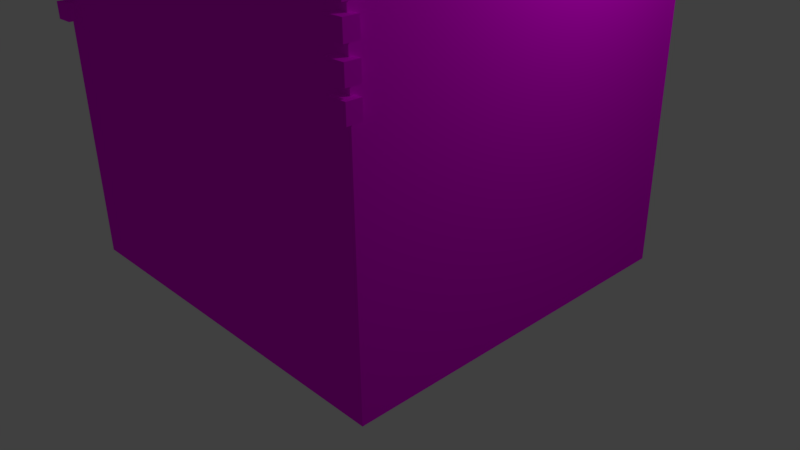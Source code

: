 # Source: building01v3.blend  (saved by Blender 2.77.0; exported with 4.5.12 LTS)
import bpy
from mathutils import Matrix  # noqa: F401  (used for matrix-valued properties, if any)

bpy.ops.wm.read_factory_settings(use_empty=True)
scene = bpy.context.scene
scene.name = 'Scene'

# ---- collections
col_collection_1 = bpy.data.collections.new('Collection 1'); scene.collection.children.link(col_collection_1)

# ---- images (referenced by path relative to the original .blend; pixels are not part of the script)
import os
ASSET_DIR = os.environ.get("B2B_ASSET_DIR", "")  # directory of the original .blend (textures are referenced by path, not embedded)
HERE = os.path.dirname(os.path.abspath(__file__))  # packed textures are extracted next to this script under _unpacked/

def load_image(name, relpath, width, height, colorspace="sRGB"):
    """Load a texture the original file referenced (path relative to the .blend, or extracted next to this script)."""
    p = next((c for c in (os.path.join(HERE, relpath), os.path.join(ASSET_DIR, relpath)) if relpath and os.path.exists(c)), "")
    if p:
        img = bpy.data.images.load(p, check_existing=True)
        img.name = name
    else:  # same state as the original file: an image datablock whose file is absent (Cycles renders it pink)
        img = bpy.data.images.new(name, width, height)
        img.source = "FILE"
        img.filepath = "//" + (relpath or name)
    img.colorspace_settings.name = colorspace
    return img
img_colorpalette_jpg = load_image('colorPalette.jpg', 'colorPalette.jpg', 1024, 1024, 'sRGB')

# ---- materials (node trees are filled in below, after node groups)
mat_material = bpy.data.materials.new('Material')
mat_material.alpha_threshold = 0.0
mat_material.roughness = 0.5
mat_material.line_color = (0.0, 0.0, 0.0, 1.0)

# ---- material node trees
mat_material.use_nodes = True; mat_material.node_tree.nodes.clear()
_N = mat_material.node_tree.nodes; _L = mat_material.node_tree.links
n0 = _N.new('ShaderNodeOutputMaterial'); n0.name = 'Material Output'; n0.location = (300, 300)
n1 = _N.new('ShaderNodeBsdfDiffuse'); n1.name = 'Diffuse BSDF'; n1.location = (10, 300)
n2 = _N.new('ShaderNodeTexImage'); n2.name = 'Image Texture'; n2.location = (228, 132)
n2.width = 140
n2.image = img_colorpalette_jpg
n3 = _N.new('ShaderNodeTexCoord'); n3.name = 'Texture Coordinate'; n3.location = (-183, 230)
_L.new(n1.outputs[0], n0.inputs[0])
_L.new(n3.outputs[2], n2.inputs[0])
_L.new(n2.outputs[0], n1.inputs[0])
n0.is_active_output = True

# ---- world
world_world = bpy.data.worlds.new('World'); scene.world = world_world
world_world.color = (0.05088, 0.05088, 0.05088)
world_world.use_sun_shadow = False
world_world.sun_shadow_jitter_overblur = 0.0
world_world.cycles.sampling_method = 'MANUAL'

# ---- cameras
cam_camera = bpy.data.cameras.new('Camera')
cam_camera.clip_end = 100.0
cam_camera.lens = 35.0
cam_camera.sensor_width = 32.0
cam_camera.sensor_height = 18.0
cam_camera.ortho_scale = 7.314
cam_camera.dof.focus_distance = 0.0

# ---- lights
light_lamp = bpy.data.lights.new('Lamp', 'POINT')
light_lamp.transmission_factor = 0.0
light_lamp.cutoff_distance = 30.0
light_lamp.energy = 100.0
light_lamp.shadow_buffer_clip_start = 1.001
light_lamp.shadow_soft_size = 0.1
light_lamp.shadow_maximum_resolution = 0.006
light_lamp.use_absolute_resolution = True

# ---- meshes
me_cube = bpy.data.meshes.new('Cube')
me_cube.from_pydata([(2.472, 2.348, -2.033), (2.472, -2.348, -2.033), (2.472, 2.348, 4.348), (2.472, -2.348, 4.348), (2.472, 2.348, 0.8392), (2.472, -2.348, 0.8392), (0.0, 2.348, -2.033), (0.0, -2.348, -2.033), (0.0, 2.348, 6.602), (0.0, -2.35, 6.691), (0.0, 2.348, 0.8392), (0.0, -2.348, 0.8392), (1.401, 2.348, -2.033), (0.5769, 2.348, -2.033), (1.401, -2.348, -2.033), (0.5769, -2.348, -2.033), (1.401, 2.348, 5.207), (0.5769, 2.348, 5.81), (1.351, -2.351, 5.164), (0.6555, -2.345, 5.931), (1.401, 2.348, 0.8392), (0.5769, 2.348, 0.8392), (1.401, -2.348, 0.8392), (0.5769, -2.348, 0.8392), (2.097, 2.348, -2.033), (2.097, -2.348, -2.033), (2.097, 2.348, 4.348), (2.094, -2.349, 4.345), (2.097, 2.348, 0.8392), (2.097, -2.348, 0.8392), (2.472, -1.644, -2.033), (2.472, -1.644, 4.348), (2.472, -1.644, 0.8392), (0.0, -1.643, 6.61), (0.0, -1.644, -2.033), (1.401, -1.644, -2.033), (0.5769, -1.644, -2.033), (1.335, -1.647, 5.147), (0.6628, -1.64, 5.888), (2.077, -1.645, 4.33), (2.097, -1.644, -2.033), (0.5769, 1.881, 7.0), (0.0, 1.881, 7.0), (2.097, 2.348, 5.0), (1.401, 1.881, 7.0), (2.472, 2.348, 5.0), (2.472, -1.644, 5.0), (0.0, -1.157, 7.0), (1.401, -1.157, 7.0), (0.5769, -1.157, 7.0), (2.097, -1.644, 5.0), (0.5769, 1.881, 7.25), (0.0, 1.881, 7.25), (1.401, 1.881, 7.25), (0.0, -1.157, 7.25), (1.401, -1.157, 7.25), (0.5769, -1.157, 7.25), (0.5934, 1.576, 7.25), (0.0, 1.576, 7.25), (1.253, 1.576, 7.25), (0.0, -0.8541, 7.25), (1.253, -0.8541, 7.25), (0.5934, -0.8541, 7.25), (0.5934, 1.576, 7.0), (0.0, 1.576, 7.0), (1.253, 1.576, 7.0), (0.0, -0.8541, 7.0), (1.253, -0.8541, 7.0), (0.5934, -0.8541, 7.0), (1.188, -2.181, 4.581), (0.0, -2.349, 4.575), (0.7132, -2.347, 4.577), (1.188, -2.349, 4.581), (1.055, -2.35, 5.096), (1.558, -2.348, 4.61), (0.0, -2.349, 6.146), (0.6789, -2.346, 5.552), (1.363, -2.35, 4.34), (0.627, -2.346, 4.335), (0.0, -2.349, 4.33), (0.7133, -2.178, 4.577), (1.558, -2.18, 4.61), (1.056, -2.181, 5.096), (0.679, -2.177, 5.552), (0.0, -2.181, 6.146), (0.0, -2.18, 4.575), (0.05995, -2.464, 4.199), (0.05995, -2.464, 4.401), (0.05995, -2.291, 4.199), (0.05995, -2.291, 4.401), (0.4365, -2.464, 4.199), (0.4365, -2.464, 4.401), (0.4365, -2.291, 4.199), (0.4365, -2.291, 4.401), (0.5617, -2.464, 4.199), (0.5617, -2.464, 4.401), (0.5617, -2.291, 4.199), (0.5617, -2.291, 4.401), (0.9383, -2.464, 4.199), (0.9383, -2.464, 4.401), (0.9383, -2.291, 4.199), (0.9383, -2.291, 4.401), (1.062, -2.464, 4.199), (1.062, -2.464, 4.401), (1.062, -2.291, 4.199), (1.062, -2.291, 4.401), (1.438, -2.464, 4.199), (1.438, -2.464, 4.401), (1.438, -2.291, 4.199), (1.438, -2.291, 4.401), (1.562, -2.464, 4.199), (1.562, -2.464, 4.401), (1.562, -2.291, 4.199), (1.562, -2.291, 4.401), (1.938, -2.464, 4.199), (1.938, -2.464, 4.401), (1.938, -2.291, 4.199), (1.938, -2.291, 4.401), (2.062, -2.464, 4.199), (2.062, -2.464, 4.401), (2.062, -2.291, 4.199), (2.062, -2.291, 4.401), (2.438, -2.464, 4.199), (2.438, -2.464, 4.401), (2.438, -2.291, 4.199), (2.438, -2.291, 4.401), (0.0, -0.7225, -2.033), (1.401, -0.7225, -2.033), (0.5769, -0.7225, -2.033), (2.097, -0.7225, -2.033), (2.472, -0.7225, -2.033), (2.472, -0.7226, 4.348), (2.472, -0.7225, 0.8392), (2.472, -0.7226, 5.0), (1.401, -0.4555, 7.0), (2.097, -0.7226, 5.0), (1.401, -0.4555, 7.25), (1.253, -0.3753, 7.25), (0.0, -0.6154, 7.0), (1.253, -0.3753, 7.0), (0.5934, -0.6154, 7.0), (0.0, -0.0851, -2.033), (1.401, -0.0851, -2.033), (0.5769, -0.0851, -2.033), (2.097, -0.0851, -2.033), (2.472, -0.0851, -2.033), (2.472, -0.0851, 4.348), (2.472, -0.0851, 0.8392), (2.472, -0.0851, 5.0), (1.401, 0.02955, 7.0), (2.097, -0.0851, 5.0), (1.401, 0.02955, 7.25), (1.253, 0.04291, 7.25), (0.0, -0.06585, 7.0), (1.253, 0.04291, 7.0), (0.5934, -0.06585, 7.0), (0.0, 1.009, -2.033), (1.401, 1.009, -2.033), (0.5769, 1.009, -2.033), (2.097, 1.009, -2.033), (2.472, 1.009, -2.033), (2.472, 1.009, 4.348), (2.472, 1.009, 0.8392), (2.472, 1.009, 5.0), (1.401, 0.8619, 7.0), (2.097, 1.009, 5.0), (1.401, 0.8619, 7.25), (1.253, 0.8411, 7.25), (0.0, 0.9831, 7.0), (1.253, 0.8411, 7.0), (0.5934, 0.9831, 7.0), (0.0, 1.589, -2.033), (1.401, 1.589, -2.033), (0.5769, 1.589, -2.033), (2.097, 1.589, -2.033), (2.472, 1.589, -2.033), (2.472, 1.589, 4.348), (2.472, 1.589, 0.8392), (2.472, 1.589, 5.0), (1.401, 1.303, 7.0), (2.097, 1.589, 5.0), (1.401, 1.303, 7.25), (1.253, 1.188, 7.25), (0.0, 1.439, 7.0), (1.253, 1.188, 7.0), (0.5934, 1.439, 7.0), (2.418, -0.2261, 6.217), (2.418, -0.5816, 6.217), (2.152, -0.2261, 6.217), (2.152, -0.5816, 6.217), (2.418, 1.46, 6.217), (2.418, 1.137, 6.217), (2.152, 1.46, 6.217), (2.152, 1.137, 6.217), (2.513, -0.09821, 6.217), (2.513, -0.7094, 6.217), (2.056, -0.09821, 6.217), (2.056, -0.7094, 6.217), (2.513, 1.577, 6.217), (2.513, 1.021, 6.217), (2.056, 1.577, 6.217), (2.056, 1.021, 6.217), (2.513, -0.09821, 6.412), (2.513, -0.7094, 6.412), (2.056, -0.09821, 6.412), (2.056, -0.7094, 6.412), (2.513, 1.577, 6.412), (2.513, 1.021, 6.412), (2.056, 1.577, 6.412), (2.056, 1.021, 6.412), (2.286, -0.3904, 6.292), (2.467, -0.5219, 6.43), (2.217, -0.6031, 6.43), (2.062, -0.3904, 6.43), (2.217, -0.1778, 6.43), (2.467, -0.259, 6.43), (2.355, -0.6031, 6.654), (2.105, -0.5219, 6.654), (2.105, -0.259, 6.654), (2.355, -0.1778, 6.654), (2.509, -0.3904, 6.654), (2.286, -0.3904, 6.792), (2.286, 1.29, 6.292), (2.467, 1.158, 6.43), (2.217, 1.077, 6.43), (2.062, 1.29, 6.43), (2.217, 1.502, 6.43), (2.467, 1.421, 6.43), (2.355, 1.077, 6.654), (2.105, 1.158, 6.654), (2.105, 1.421, 6.654), (2.355, 1.502, 6.654), (2.509, 1.29, 6.654), (2.286, 1.29, 6.792), (2.404, -1.768, 4.346), (2.404, -2.224, 4.346), (2.159, -2.224, 4.344), (2.148, -1.769, 4.334), (2.397, -1.765, 4.598), (2.397, -2.222, 4.598), (2.152, -2.222, 4.596), (2.141, -1.766, 4.586), (2.472, 2.348, 3.303), (2.472, -2.348, 3.303), (0.0, 2.348, 4.722), (0.0, -2.349, 3.292), (1.073, -2.348, 3.297), (0.5145, -2.343, 3.308), (1.401, 2.348, 3.844), (0.5769, 2.348, 4.223), (2.097, 2.348, 3.303), (1.582, -2.352, 3.3), (2.472, -1.644, 3.303), (2.472, -0.7226, 3.303), (2.472, -0.0851, 3.303), (2.472, 1.009, 3.303), (2.472, 1.589, 3.303), (0.0, -2.348, 1.893), (1.075, -2.348, 1.894), (0.5044, -2.343, 1.907), (1.595, -2.351, 1.894), (2.472, -1.644, 1.895), (2.472, -0.7225, 1.895), (2.472, -0.0851, 1.895), (2.472, 1.009, 1.895), (2.472, 1.589, 1.895), (2.472, 2.348, 1.895), (2.472, -2.348, 1.895), (0.0, 2.348, 2.187), (1.401, 2.348, 2.006), (0.5769, 2.348, 2.084), (2.097, 2.348, 1.895), (0.5145, -2.43, 3.308), (1.075, -2.435, 1.894), (1.595, -2.438, 1.894), (1.073, -2.435, 3.297), (0.5044, -2.43, 1.907), (1.582, -2.439, 3.3), (1.489, -2.438, 3.174), (1.071, -2.435, 3.172), (1.072, -2.435, 2.02), (0.6043, -2.431, 2.031), (0.6126, -2.431, 3.181), (1.499, -2.437, 2.021), (1.49, -2.372, 3.174), (1.072, -2.369, 3.172), (1.074, -2.369, 2.02), (0.6056, -2.365, 2.031), (0.614, -2.365, 3.181), (1.5, -2.372, 2.021), (1.036, -2.407, 1.991), (1.036, -2.407, 3.209), (1.036, -2.263, 1.991), (1.036, -2.263, 3.209), (1.119, -2.407, 1.991), (1.119, -2.407, 3.209), (1.119, -2.263, 1.991), (1.119, -2.263, 3.209), (0.5553, -2.407, 2.632), (1.599, -2.407, 2.632), (0.5553, -2.263, 2.632), (1.599, -2.263, 2.632), (0.5553, -2.407, 2.569), (1.599, -2.407, 2.569), (0.5553, -2.263, 2.569), (1.599, -2.263, 2.569), (2.316, -2.464, 3.857), (2.316, -2.464, 4.059), (2.316, -2.291, 3.857), (2.316, -2.291, 4.059), (2.554, -2.464, 3.857), (2.554, -2.464, 4.059), (2.554, -2.291, 3.857), (2.554, -2.291, 4.059), (2.316, -2.464, 3.549), (2.316, -2.464, 3.75), (2.316, -2.291, 3.549), (2.316, -2.291, 3.75), (2.554, -2.464, 3.549), (2.554, -2.464, 3.75), (2.554, -2.291, 3.549), (2.554, -2.291, 3.75), (2.316, -2.464, 3.218), (2.316, -2.464, 3.42), (2.316, -2.291, 3.218), (2.316, -2.291, 3.42), (2.554, -2.464, 3.218), (2.554, -2.464, 3.42), (2.554, -2.291, 3.218), (2.554, -2.291, 3.42), (2.316, -2.464, 2.91), (2.316, -2.464, 3.112), (2.316, -2.291, 2.91), (2.316, -2.291, 3.112), (2.554, -2.464, 2.91), (2.554, -2.464, 3.112), (2.554, -2.291, 2.91), (2.554, -2.291, 3.112), (2.316, -2.464, 2.579), (2.316, -2.464, 2.781), (2.316, -2.291, 2.579), (2.316, -2.291, 2.781), (2.554, -2.464, 2.579), (2.554, -2.464, 2.781), (2.554, -2.291, 2.579), (2.554, -2.291, 2.781), (2.316, -2.464, 2.271), (2.316, -2.464, 2.473), (2.316, -2.291, 2.271), (2.316, -2.291, 2.473), (2.554, -2.464, 2.271), (2.554, -2.464, 2.473), (2.554, -2.291, 2.271), (2.554, -2.291, 2.473), (2.316, -2.464, 1.941), (2.316, -2.464, 2.142), (2.316, -2.291, 1.941), (2.316, -2.291, 2.142), (2.554, -2.464, 1.941), (2.554, -2.464, 2.142), (2.554, -2.291, 1.941), (2.554, -2.291, 2.142), (2.316, -2.464, 1.633), (2.316, -2.464, 1.834), (2.316, -2.291, 1.633), (2.316, -2.291, 1.834), (2.554, -2.464, 1.633), (2.554, -2.464, 1.834), (2.554, -2.291, 1.633), (2.554, -2.291, 1.834), (2.316, -2.464, 1.296), (2.316, -2.464, 1.498), (2.316, -2.291, 1.296), (2.316, -2.291, 1.498), (2.554, -2.464, 1.296), (2.554, -2.464, 1.498), (2.554, -2.291, 1.296), (2.554, -2.291, 1.498), (2.316, -2.464, 0.9879), (2.316, -2.464, 1.19), (2.316, -2.291, 0.9879), (2.316, -2.291, 1.19), (2.554, -2.464, 0.9879), (2.554, -2.464, 1.19), (2.554, -2.291, 0.9879), (2.554, -2.291, 1.19)], [], [(72, 74, 81, 69), (30, 32, 5, 1), (15, 23, 11, 7), (252, 31, 3, 243), (21, 13, 6, 10), (270, 21, 10, 268), (38, 33, 9, 19), (36, 15, 7, 34), (40, 25, 14, 35), (35, 14, 15, 36), (39, 37, 18, 27), (37, 38, 19, 18), (247, 78, 79, 245), (251, 27, 77, 246), (28, 24, 12, 20), (20, 12, 13, 21), (246, 77, 78, 247), (271, 28, 20, 269), (25, 29, 22, 14), (14, 22, 23, 15), (1, 5, 29, 25), (269, 20, 21, 270), (4, 0, 24, 28), (266, 4, 28, 271), (27, 3, 235, 236), (30, 1, 25, 40), (130, 30, 40, 129), (176, 2, 45, 178), (33, 38, 49, 47), (37, 39, 50, 48), (127, 35, 36, 128), (129, 40, 35, 127), (128, 36, 34, 126), (2, 26, 43, 45), (130, 132, 32, 30), (243, 3, 27, 251), (133, 135, 50, 46), (41, 42, 52, 51), (135, 134, 48, 50), (44, 41, 51, 53), (17, 8, 42, 41), (39, 31, 46, 50), (26, 16, 44, 43), (38, 37, 48, 49), (16, 17, 41, 44), (51, 52, 58, 57), (54, 56, 62, 60), (47, 49, 56, 54), (49, 48, 55, 56), (179, 44, 53, 181), (57, 58, 64, 63), (60, 62, 68, 66), (56, 55, 61, 62), (181, 53, 59, 182), (53, 51, 57, 59), (139, 140, 68, 67), (140, 138, 66, 68), (62, 61, 67, 68), (182, 59, 65, 184), (59, 57, 63, 65), (85, 80, 83, 84), (69, 81, 82), (77, 27, 74, 72), (27, 18, 73, 74), (79, 78, 71, 70), (76, 75, 84, 83), (71, 72, 69, 80), (18, 19, 76, 73), (78, 77, 72, 71), (19, 9, 75, 76), (253, 131, 31, 252), (80, 69, 82, 83), (70, 71, 80, 85), (74, 73, 82, 81), (73, 76, 83, 82), (87, 89, 88, 86), (89, 93, 92, 88), (93, 91, 90, 92), (91, 87, 86, 90), (86, 88, 92, 90), (91, 93, 89, 87), (95, 97, 96, 94), (97, 101, 100, 96), (101, 99, 98, 100), (99, 95, 94, 98), (94, 96, 100, 98), (99, 101, 97, 95), (103, 105, 104, 102), (105, 109, 108, 104), (109, 107, 106, 108), (107, 103, 102, 106), (102, 104, 108, 106), (107, 109, 105, 103), (111, 113, 112, 110), (113, 117, 116, 112), (117, 115, 114, 116), (115, 111, 110, 114), (110, 112, 116, 114), (115, 117, 113, 111), (119, 121, 120, 118), (121, 125, 124, 120), (125, 123, 122, 124), (123, 119, 118, 122), (118, 120, 124, 122), (123, 125, 121, 119), (254, 146, 131, 253), (61, 137, 139, 67), (155, 153, 138, 140), (154, 155, 140, 139), (55, 136, 137, 61), (48, 134, 136, 55), (150, 149, 134, 135), (135, 133, 187, 189), (145, 147, 132, 130), (143, 128, 126, 141), (144, 129, 127, 142), (142, 127, 128, 143), (31, 131, 133, 46), (145, 130, 129, 144), (160, 145, 144, 159), (157, 142, 143, 158), (159, 144, 142, 157), (158, 143, 141, 156), (160, 162, 147, 145), (163, 165, 150, 148), (165, 164, 149, 150), (169, 170, 155, 154), (170, 168, 153, 155), (255, 161, 146, 254), (137, 152, 154, 139), (136, 151, 152, 137), (134, 149, 151, 136), (131, 146, 148, 133), (256, 176, 161, 255), (185, 183, 168, 170), (184, 185, 170, 169), (180, 179, 164, 165), (165, 163, 191, 193), (175, 177, 162, 160), (173, 158, 156, 171), (174, 159, 157, 172), (172, 157, 158, 173), (175, 160, 159, 174), (152, 167, 169, 154), (151, 166, 167, 152), (149, 164, 166, 151), (146, 161, 163, 148), (0, 175, 174, 24), (12, 172, 173, 13), (24, 174, 172, 12), (13, 173, 171, 6), (0, 4, 177, 175), (45, 43, 180, 178), (43, 44, 179, 180), (65, 63, 185, 184), (63, 64, 183, 185), (242, 2, 176, 256), (167, 182, 184, 169), (166, 181, 182, 167), (164, 179, 181, 166), (161, 176, 178, 163), (190, 192, 200, 198), (187, 186, 194, 195), (150, 135, 189, 188), (133, 148, 186, 187), (148, 150, 188, 186), (180, 165, 193, 192), (163, 178, 190, 191), (178, 180, 192, 190), (199, 198, 206, 207), (201, 199, 207, 209), (192, 193, 201, 200), (186, 188, 196, 194), (188, 189, 197, 196), (193, 191, 199, 201), (191, 190, 198, 199), (189, 187, 195, 197), (202, 204, 205, 203), (206, 208, 209, 207), (197, 195, 203, 205), (195, 194, 202, 203), (198, 200, 208, 206), (200, 201, 209, 208), (194, 196, 204, 202), (196, 197, 205, 204), (210, 211, 212), (211, 210, 215), (210, 212, 213), (210, 213, 214), (210, 214, 215), (211, 215, 220), (212, 211, 216), (213, 212, 217), (214, 213, 218), (215, 214, 219), (211, 220, 216), (212, 216, 217), (213, 217, 218), (214, 218, 219), (215, 219, 220), (216, 220, 221), (217, 216, 221), (218, 217, 221), (219, 218, 221), (220, 219, 221), (222, 223, 224), (223, 222, 227), (222, 224, 225), (222, 225, 226), (222, 226, 227), (223, 227, 232), (224, 223, 228), (225, 224, 229), (226, 225, 230), (227, 226, 231), (223, 232, 228), (224, 228, 229), (225, 229, 230), (226, 230, 231), (227, 231, 232), (228, 232, 233), (229, 228, 233), (230, 229, 233), (231, 230, 233), (232, 231, 233), (237, 236, 240, 241), (31, 39, 237, 234), (39, 27, 236, 237), (3, 31, 234, 235), (238, 241, 240, 239), (235, 234, 238, 239), (234, 237, 241, 238), (236, 235, 239, 240), (266, 242, 256, 265), (265, 256, 255, 264), (264, 255, 254, 263), (263, 254, 253, 262), (262, 253, 252, 261), (267, 243, 251, 260), (2, 242, 250, 26), (16, 248, 249, 17), (26, 250, 248, 16), (259, 258, 273, 276), (246, 247, 272, 275), (259, 247, 245, 257), (17, 249, 244, 8), (261, 252, 243, 267), (32, 261, 267, 5), (23, 259, 257, 11), (29, 260, 258, 22), (22, 258, 259, 23), (5, 267, 260, 29), (132, 262, 261, 32), (147, 263, 262, 132), (162, 264, 263, 147), (177, 265, 264, 162), (4, 266, 265, 177), (242, 266, 271, 250), (248, 269, 270, 249), (250, 271, 269, 248), (249, 270, 268, 244), (281, 280, 286, 287), (273, 274, 283, 280), (247, 259, 276, 272), (274, 277, 278, 283), (260, 251, 277, 274), (258, 260, 274, 273), (251, 246, 275, 277), (280, 283, 289, 286), (276, 273, 280, 281), (277, 275, 279, 278), (272, 276, 281, 282), (275, 272, 282, 279), (284, 285, 286, 289), (286, 285, 288, 287), (278, 279, 285, 284), (283, 278, 284, 289), (279, 282, 288, 285), (282, 281, 287, 288), (291, 293, 292, 290), (293, 297, 296, 292), (297, 295, 294, 296), (295, 291, 290, 294), (290, 292, 296, 294), (295, 297, 293, 291), (299, 301, 300, 298), (301, 305, 304, 300), (305, 303, 302, 304), (303, 299, 298, 302), (298, 300, 304, 302), (303, 305, 301, 299), (307, 309, 308, 306), (309, 313, 312, 308), (313, 311, 310, 312), (311, 307, 306, 310), (306, 308, 312, 310), (311, 313, 309, 307), (315, 317, 316, 314), (317, 321, 320, 316), (321, 319, 318, 320), (319, 315, 314, 318), (314, 316, 320, 318), (319, 321, 317, 315), (323, 325, 324, 322), (325, 329, 328, 324), (329, 327, 326, 328), (327, 323, 322, 326), (322, 324, 328, 326), (327, 329, 325, 323), (331, 333, 332, 330), (333, 337, 336, 332), (337, 335, 334, 336), (335, 331, 330, 334), (330, 332, 336, 334), (335, 337, 333, 331), (339, 341, 340, 338), (341, 345, 344, 340), (345, 343, 342, 344), (343, 339, 338, 342), (338, 340, 344, 342), (343, 345, 341, 339), (347, 349, 348, 346), (349, 353, 352, 348), (353, 351, 350, 352), (351, 347, 346, 350), (346, 348, 352, 350), (351, 353, 349, 347), (355, 357, 356, 354), (357, 361, 360, 356), (361, 359, 358, 360), (359, 355, 354, 358), (354, 356, 360, 358), (359, 361, 357, 355), (363, 365, 364, 362), (365, 369, 368, 364), (369, 367, 366, 368), (367, 363, 362, 366), (362, 364, 368, 366), (367, 369, 365, 363), (371, 373, 372, 370), (373, 377, 376, 372), (377, 375, 374, 376), (375, 371, 370, 374), (370, 372, 376, 374), (375, 377, 373, 371), (379, 381, 380, 378), (381, 385, 384, 380), (385, 383, 382, 384), (383, 379, 378, 382), (378, 380, 384, 382), (383, 385, 381, 379)])
me_cube.materials.append(mat_material)
me_cube.use_remesh_preserve_volume = False
me_cube.use_remesh_preserve_attributes = False
me_cube.use_mirror_vertex_groups = False
me_cube.update()

# ---- objects
ob_cube = bpy.data.objects.new('Cube', me_cube)
ob_lamp = bpy.data.objects.new('Lamp', light_lamp)
ob_camera = bpy.data.objects.new('Camera', cam_camera)

# ---- transforms, parenting, visibility, modifiers, constraints
ob_cube.location = (0.0, 0.0, 2.036)
ob_cube.lock_rotations_4d = False
ob_cube.empty_display_type = 'ARROWS'
ob_cube.lineart.crease_threshold = 0.0
_m = ob_cube.modifiers.new('Mirror', 'MIRROR')
_m.use_clip = True
ob_lamp.location = (4.076, 1.005, 5.904)
ob_lamp.rotation_euler = (0.6503, 0.05522, 1.866)
ob_lamp.lock_rotations_4d = False
ob_lamp.empty_display_type = 'ARROWS'
ob_lamp.color = (0.0, 0.0, 0.0, 0.0)
ob_lamp.lineart.crease_threshold = 0.0
ob_camera.location = (7.481, -6.508, 5.344)
ob_camera.rotation_euler = (1.109, 0.01082, 0.8149)
ob_camera.lock_rotations_4d = False
ob_camera.empty_display_type = 'ARROWS'
ob_camera.color = (0.0, 0.0, 0.0, 0.0)
ob_camera.display_type = 'WIRE'
ob_camera.lineart.crease_threshold = 0.0

# ---- collection membership
col_collection_1.objects.link(ob_cube)
col_collection_1.objects.link(ob_lamp)
col_collection_1.objects.link(ob_camera)

# ---- scene / render settings (as saved in the file)
scene.camera = ob_camera
scene.frame_start = 1; scene.frame_end = 250; scene.frame_set(14)
scene.render.engine = 'CYCLES'
scene.render.resolution_percentage = 50
scene.render.dither_intensity = 0.0
scene.cycles.use_denoising = False
scene.cycles.samples = 128
scene.cycles.sampling_pattern = 'TABULATED_SOBOL'
scene.cycles.light_sampling_threshold = 0.0
scene.cycles.use_adaptive_sampling = False
scene.cycles.use_light_tree = False
scene.cycles.blur_glossy = 0.0
scene.cycles.sample_clamp_indirect = 0.0
scene.view_settings.view_transform = 'Standard'
bpy.context.view_layer.update()
